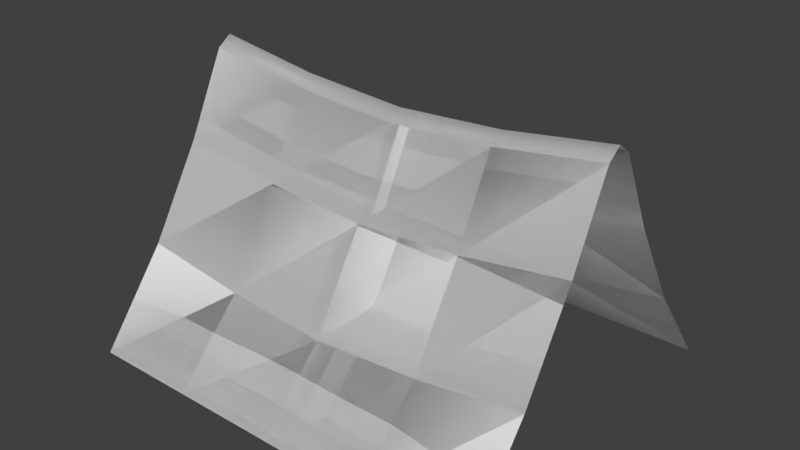 # Source: Tent.blend  (saved by Blender 2.78.0; exported with 4.5.12 LTS)
import bpy
from mathutils import Matrix  # noqa: F401  (used for matrix-valued properties, if any)

bpy.ops.wm.read_factory_settings(use_empty=True)
scene = bpy.context.scene
scene.name = 'Scene'

# ---- collections
col_collection_1 = bpy.data.collections.new('Collection 1'); scene.collection.children.link(col_collection_1)

# ---- world
world_world = bpy.data.worlds.new('World'); scene.world = world_world
world_world.color = (0.05088, 0.05088, 0.05088)
world_world.use_sun_shadow = False
world_world.sun_shadow_jitter_overblur = 0.0
world_world.cycles.sampling_method = 'MANUAL'

# ---- meshes
me_plane = bpy.data.meshes.new('Plane')
me_plane.from_pydata([(-1.184, 5.96e-08, 1.0), (1.184, 5.96e-08, 1.0), (-1.184, -5.96e-08, -1.0), (1.184, -5.96e-08, -1.0), (-1.184, 1.519, -6.638e-08), (1.184, 1.519, -6.638e-08), (-0.5918, 5.96e-08, 1.0), (5.037e-08, 5.96e-08, 1.0), (0.5918, 5.96e-08, 1.0), (0.5918, -5.96e-08, -1.0), (-5.286e-08, -5.96e-08, -1.0), (-0.5918, -5.96e-08, -1.0), (0.5918, 1.432, -6.259e-08), (-5.286e-08, 1.393, -6.087e-08), (-0.5918, 1.432, -6.259e-08), (-1.184, 1.007, 0.3053), (-1.184, 0.5011, 0.6106), (1.184, 1.007, -0.3053), (1.184, 0.5011, -0.6106), (-1.184, 0.5011, -0.6106), (-1.184, 1.007, -0.3053), (1.184, 0.5011, 0.6106), (1.184, 1.007, 0.3053), (-0.5918, 0.4144, 0.6103), (-0.5918, 0.9206, 0.3052), (1.596e-08, 0.3802, 0.6255), (-1.845e-08, 0.8864, 0.3128), (0.5918, 0.4144, 0.6103), (0.5918, 0.9206, 0.3052), (-0.5918, 0.9206, -0.3052), (-0.5918, 0.4144, -0.6103), (-5.286e-08, 0.8864, -0.3128), (-5.286e-08, 0.3802, -0.6255), (0.5918, 0.9206, -0.3052), (0.5918, 0.4144, -0.6103), (1.184, 1.462, 0.07961), (-0.5918, 1.375, 0.07957), (-4.906e-08, 1.337, 0.08155), (0.5918, 1.375, 0.07957), (-1.184, 1.462, 0.07961), (-1.184, 1.462, -0.07961), (1.184, 1.462, -0.07961), (-0.5918, 1.375, -0.07957), (-5.286e-08, 1.337, -0.08155), (0.5918, 1.375, -0.07957), (-1.184, 5.96e-08, 1.0), (1.184, 5.96e-08, 1.0), (-1.184, -5.96e-08, -1.0), (1.184, -5.96e-08, -1.0), (-1.184, 1.519, -6.638e-08), (1.184, 1.519, -6.638e-08), (-0.5918, 5.96e-08, 1.0), (5.037e-08, 5.96e-08, 1.0), (0.5918, 5.96e-08, 1.0), (0.5918, -5.96e-08, -1.0), (-5.286e-08, -5.96e-08, -1.0), (-0.5918, -5.96e-08, -1.0), (0.5918, 1.432, -6.259e-08), (-5.286e-08, 1.393, -6.087e-08), (-0.5918, 1.432, -6.259e-08), (-1.184, 1.007, 0.3053), (-1.184, 0.5011, 0.6106), (1.184, 1.007, -0.3053), (1.184, 0.5011, -0.6106), (-1.184, 0.5011, -0.6106), (-1.184, 1.007, -0.3053), (1.184, 0.5011, 0.6106), (1.184, 1.007, 0.3053), (-0.5918, 0.4144, 0.6103), (-0.5918, 0.9206, 0.3052), (1.596e-08, 0.3802, 0.6255), (-1.845e-08, 0.8864, 0.3128), (0.5918, 0.4144, 0.6103), (0.5918, 0.9206, 0.3052), (-0.5918, 0.9206, -0.3052), (-0.5918, 0.4144, -0.6103), (-5.286e-08, 0.8864, -0.3128), (-5.286e-08, 0.3802, -0.6255), (0.5918, 0.9206, -0.3052), (0.5918, 0.4144, -0.6103), (1.184, 1.462, 0.07961), (-0.5918, 1.375, 0.07957), (-4.906e-08, 1.337, 0.08155), (0.5918, 1.375, 0.07957), (-1.184, 1.462, 0.07961), (-1.184, 1.462, -0.07961), (1.184, 1.462, -0.07961), (-0.5918, 1.375, -0.07957), (-5.286e-08, 1.337, -0.08155), (0.5918, 1.375, -0.07957)], [], [(34, 18, 3, 9), (38, 35, 5, 12), (39, 36, 14, 4), (36, 37, 13, 14), (37, 38, 12, 13), (19, 30, 11, 2), (30, 32, 10, 11), (32, 34, 9, 10), (43, 44, 33, 31), (31, 33, 34, 32), (42, 43, 31, 29), (29, 31, 32, 30), (40, 42, 29, 20), (20, 29, 30, 19), (7, 8, 27, 25), (25, 27, 28, 26), (6, 7, 25, 23), (23, 25, 26, 24), (0, 6, 23, 16), (16, 23, 24, 15), (8, 1, 21, 27), (27, 21, 22, 28), (44, 41, 17, 33), (33, 17, 18, 34), (26, 28, 38, 37), (24, 26, 37, 36), (15, 24, 36, 39), (28, 22, 35, 38), (12, 5, 41, 44), (4, 14, 42, 40), (14, 13, 43, 42), (13, 12, 44, 43), (79, 54, 48, 63), (83, 57, 50, 80), (84, 49, 59, 81), (81, 59, 58, 82), (82, 58, 57, 83), (64, 47, 56, 75), (75, 56, 55, 77), (77, 55, 54, 79), (88, 76, 78, 89), (76, 77, 79, 78), (87, 74, 76, 88), (74, 75, 77, 76), (85, 65, 74, 87), (65, 64, 75, 74), (52, 70, 72, 53), (70, 71, 73, 72), (51, 68, 70, 52), (68, 69, 71, 70), (45, 61, 68, 51), (61, 60, 69, 68), (53, 72, 66, 46), (72, 73, 67, 66), (89, 78, 62, 86), (78, 79, 63, 62), (71, 82, 83, 73), (69, 81, 82, 71), (60, 84, 81, 69), (73, 83, 80, 67), (57, 89, 86, 50), (49, 85, 87, 59), (59, 87, 88, 58), (58, 88, 89, 57)])
me_plane.polygons.foreach_set('use_smooth', [True] * 64)
me_plane.use_remesh_preserve_volume = False
me_plane.use_remesh_preserve_attributes = False
me_plane.use_mirror_vertex_groups = False
me_plane.update()

# ---- objects
ob_tent = bpy.data.objects.new('Tent', me_plane)

# ---- transforms, parenting, visibility, modifiers, constraints
ob_tent.location = (0.0, 0.0, 0.0)
ob_tent.rotation_euler = (1.571, -0.0, 0.0)
ob_tent.lineart.crease_threshold = 0.0

# ---- collection membership
col_collection_1.objects.link(ob_tent)

# ---- scene / render settings (as saved in the file)
scene.frame_start = 1; scene.frame_end = 250; scene.frame_set(0)
scene.render.engine = 'BLENDER_EEVEE_NEXT'
scene.render.resolution_percentage = 50
scene.render.dither_intensity = 0.0
scene.cycles.use_denoising = False
scene.cycles.samples = 128
scene.cycles.sampling_pattern = 'TABULATED_SOBOL'
scene.cycles.light_sampling_threshold = 0.0
scene.cycles.use_adaptive_sampling = False
scene.cycles.use_light_tree = False
scene.cycles.blur_glossy = 0.0
scene.cycles.sample_clamp_indirect = 0.0
scene.view_settings.view_transform = 'Standard'
bpy.context.view_layer.update()

# ---- added for rendering (the .blend has no active camera and no usable light): camera, sun
cam_auto = bpy.data.cameras.new('AutoCamera')
cam_auto.lens = 50.0
cam_auto.sensor_width = 36.0
cam_auto.clip_end = 1000.0
ob_auto_camera = bpy.data.objects.new('AutoCamera', cam_auto)
scene.collection.objects.link(ob_auto_camera)
ob_auto_camera.location = (3.19311, -3.83173, 3.31378)
ob_auto_camera.rotation_euler = (1.09748, -7.21219e-08, 0.694738)
scene.camera = ob_auto_camera
light_auto_sun = bpy.data.lights.new('AutoSun', 'SUN')
light_auto_sun.energy = 3.0
light_auto_sun.angle = 0.0523599
ob_auto_sun = bpy.data.objects.new('AutoSun', light_auto_sun)
scene.collection.objects.link(ob_auto_sun)
ob_auto_sun.rotation_euler = (0.872665, 0.174533, 0.523599)
bpy.context.view_layer.update()
